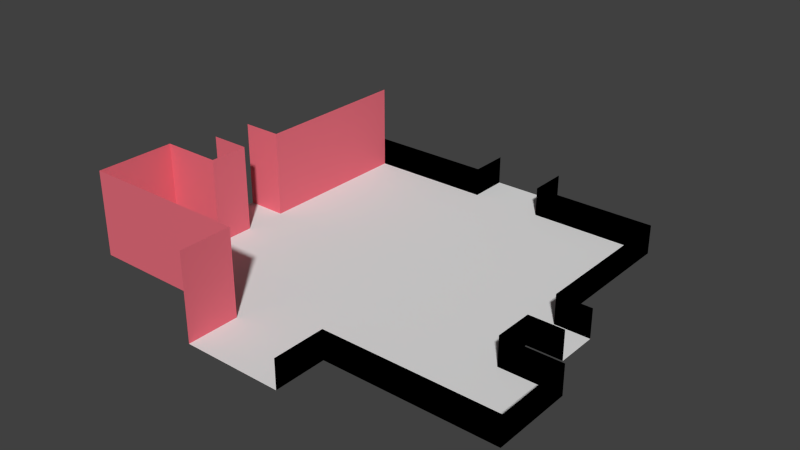 # Source: RoomK.blend  (saved by Blender 2.74.0; exported with 4.5.12 LTS)
import bpy
from mathutils import Matrix  # noqa: F401  (used for matrix-valued properties, if any)

bpy.ops.wm.read_factory_settings(use_empty=True)
scene = bpy.context.scene
scene.name = 'Scene'

# ---- collections
col_collection_1 = bpy.data.collections.new('Collection 1'); scene.collection.children.link(col_collection_1)

# ---- materials (node trees are filled in below, after node groups)
mat_afloor = bpy.data.materials.new('AFLOOR')
mat_afloor.alpha_threshold = 0.0
mat_afloor.use_transparent_shadow = False
mat_afloor.roughness = 0.5
mat_awall = bpy.data.materials.new('AWALL')
mat_awall.alpha_threshold = 0.0
mat_awall.use_transparent_shadow = False
mat_awall.diffuse_color = (0.8, 0.1558, 0.204, 1.0)
mat_awall.roughness = 0.5
mat_cieling = bpy.data.materials.new('Cieling')
mat_cieling.alpha_threshold = 0.0
mat_cieling.use_transparent_shadow = False
mat_cieling.diffuse_color = (0.0, 0.0, 0.0, 1.0)
mat_cieling.roughness = 0.5

# ---- material node trees

# ---- world
world_world = bpy.data.worlds.new('World'); scene.world = world_world
world_world.color = (0.05088, 0.05088, 0.05088)
world_world.use_sun_shadow = False
world_world.sun_shadow_jitter_overblur = 0.0
world_world.cycles.sampling_method = 'MANUAL'
world_world.cycles.sample_map_resolution = 256

# ---- meshes
me_plane = bpy.data.meshes.new('Plane')
me_plane.from_pydata([(-1.696, -1.702, -0.09042), (1.712, -1.702, -0.09042), (-1.696, 1.707, -0.09042), (1.712, 1.707, -0.09042), (0.007965, -1.702, -0.09042), (0.007965, 1.707, -0.09042), (-0.8444, 1.707, -0.09042), (-0.8444, -1.702, -0.09042), (0.8664, -1.702, -0.09042), (0.8664, 1.707, -0.09042), (-1.696, 0.008472, -0.09042), (1.712, 0.008472, -0.09042), (0.007965, 0.008472, -0.09042), (-0.8444, 0.008472, -0.09042), (0.8664, 0.008472, -0.09042), (0.3888, 1.707, -0.09042), (0.3888, -1.702, -0.09042), (0.3888, 0.008472, -0.09042), (-0.3705, -1.702, -0.09042), (-0.3705, 1.707, -0.09042), (-0.3705, 0.008472, -0.09042), (-0.3705, -2.255, -0.09243), (0.3888, -2.255, -0.09243), (0.007965, -2.255, -0.09243), (0.008385, 2.126, -0.09042), (0.3888, 2.126, -0.09042), (-0.3705, 2.126, -0.09042), (1.712, 0.8546, -0.09042), (0.007965, 0.8546, -0.09042), (-0.8444, 0.8546, -0.09042), (0.8664, 0.8546, -0.09042), (-1.696, 0.8546, -0.09042), (0.3888, 0.8546, -0.09042), (-0.3705, 0.8546, -0.09042), (-1.696, -0.8476, -0.09042), (1.712, -0.8496, -0.09042), (0.007965, -0.8496, -0.09042), (-0.8444, -0.8496, -0.09042), (0.8664, -0.8496, -0.09042), (0.3888, -0.8496, -0.09042), (-0.3705, -0.8496, -0.09042), (-1.696, -1.276, -0.09042), (1.712, -1.276, -0.09042), (0.007965, -1.276, -0.09042), (-0.8444, -1.276, -0.09042), (0.8664, -1.276, -0.09042), (0.3888, -1.276, -0.09042), (-0.3705, -1.276, -0.09042), (1.712, 1.281, -0.09042), (0.007965, 1.281, -0.09042), (-0.8444, 1.281, -0.09042), (0.8664, 1.281, -0.09042), (0.3888, 1.281, -0.09042), (-0.3705, 1.281, -0.09042), (-1.696, 1.281, -0.09042), (-1.696, 0.4285, -0.09042), (1.712, 0.4285, -0.09042), (0.007965, 0.4285, -0.09042), (-0.8444, 0.4285, -0.09042), (0.8664, 0.4285, -0.09042), (0.3888, 0.4285, -0.09042), (-0.3705, 0.4285, -0.09042), (1.712, -0.4296, -0.09042), (0.007965, -0.4296, -0.09042), (-0.8444, -0.4296, -0.09042), (0.8664, -0.4296, -0.09042), (0.3888, -0.4296, -0.09042), (-0.3705, -0.4296, -0.09042), (-1.696, -0.4316, -0.09042), (-1.25, 1.707, -0.09042), (-1.25, -1.702, -0.09042), (-1.25, 0.008472, -0.09042), (-1.25, 0.8546, -0.09042), (-1.25, -0.8496, -0.09042), (-1.25, -1.276, -0.09042), (-1.25, 1.281, -0.09042), (-1.25, 0.4285, -0.09042), (-1.25, -0.4296, -0.09042), (1.289, -1.702, -0.09042), (1.289, 1.707, -0.09042), (1.289, 0.008472, -0.09042), (1.289, 0.8546, -0.09042), (1.289, -0.8496, -0.09042), (1.289, -1.276, -0.09042), (1.289, 1.281, -0.09042), (1.289, 0.4285, -0.09042), (1.289, -0.4296, -0.09042), (0.8664, 1.707, 0.2189), (0.8664, -1.702, 0.2189), (-0.8444, 1.707, 0.2189), (1.712, 1.707, 0.2189), (2.346, -1.276, -0.09042), (-2.331, -1.276, -0.09042), (0.5389, -1.702, -0.09042), (0.5389, 1.707, -0.09042), (0.5389, 0.008472, -0.09042), (0.5389, 0.8546, -0.09042), (0.5389, -0.8496, -0.09042), (0.5389, -1.276, -0.09042), (0.5389, 1.281, -0.09042), (0.5389, 0.4285, -0.09042), (0.5389, -0.4296, -0.09042), (-0.5187, 1.707, -0.09042), (-0.5187, 0.008472, -0.09042), (-0.5187, -1.702, -0.09042), (-0.5187, 0.8546, -0.09042), (-0.5187, -0.8496, -0.09042), (-0.5187, -1.276, -0.09042), (-0.5187, 1.281, -0.09042), (-0.5187, 0.4285, -0.09042), (-0.5187, -0.4296, -0.09042), (2.346, -0.8496, -0.09042), (-2.331, -0.8476, -0.09042), (-1.696, 1.707, 0.2189), (1.712, -1.702, 0.2189), (2.346, -1.702, -0.09042), (-2.331, -1.702, -0.09042), (0.5389, -2.255, -0.09243), (-0.5187, -2.255, -0.09243), (-2.118, -0.4316, -0.09042), (-2.118, 0.008472, -0.09042), (1.712, 0.8546, 0.2189), (-0.3705, 2.126, 0.2189), (0.3888, 2.126, 0.2189), (-0.3705, 1.707, 0.2189), (0.3888, 1.707, 0.2189), (1.712, 0.008472, 0.2189), (2.082, -0.2106, -0.09042), (2.082, -0.4296, -0.09042), (1.712, -0.2106, -0.09042), (0.007965, -0.2106, -0.09042), (-0.8444, -0.2106, -0.09042), (0.8664, -0.2106, -0.09042), (0.3888, -0.2106, -0.09042), (-0.3705, -0.2106, -0.09042), (-1.696, -0.2112, -0.09042), (-1.25, -0.2106, -0.09042), (1.289, -0.2106, -0.09042), (0.5389, -0.2106, -0.09042), (-0.5187, -0.2106, -0.09042), (-2.118, -0.2112, -0.09042), (2.082, 0.008472, -0.09042), (1.712, -0.8496, 0.2189), (1.712, 1.281, 0.2189), (1.712, 0.4285, 0.2189), (1.712, -0.4296, 0.2189), (-1.25, 1.707, 0.2189), (1.289, -1.702, 0.2189), (1.289, 1.707, 0.2189), (2.346, -1.276, 0.2189), (0.5389, -1.702, 0.2189), (0.5389, 1.707, 0.2189), (-0.5187, 1.707, 0.2189), (2.346, -0.8496, 0.2189), (2.346, -1.702, 0.2189), (0.5389, -2.255, 0.2169), (2.082, -0.4296, 0.2189), (2.082, 0.008472, 0.2189), (-1.696, -1.702, 0.8168), (-1.696, 1.707, 0.8168), (-0.8444, -1.702, 0.8168), (-1.696, 0.008472, 0.8168), (-1.696, 0.8546, 0.8168), (-1.696, -0.8476, 0.8168), (-1.696, 1.281, 0.8168), (-1.696, 0.4285, 0.8168), (-1.696, -0.4316, 0.8168), (-1.25, -1.702, 0.8168), (-2.331, -1.276, 0.8168), (-0.5187, -1.702, 0.8168), (-2.331, -0.8476, 0.8168), (-2.331, -1.702, 0.8168), (-0.5187, -2.255, 0.8148), (-2.118, -0.4316, 0.8168), (-2.118, 0.008472, 0.8168)], [], [(84, 48, 3, 79), (53, 49, 5, 19), (75, 50, 6, 69), (99, 51, 9, 94), (138, 132, 14, 95), (136, 131, 13, 71), (134, 130, 12, 20), (137, 129, 11, 80), (130, 133, 17, 12), (49, 52, 15, 5), (139, 134, 20, 103), (108, 53, 19, 102), (93, 16, 22, 117), (18, 104, 118, 21), (19, 5, 24, 26), (5, 15, 25, 24), (109, 61, 33, 105), (57, 60, 32, 28), (100, 59, 30, 96), (76, 58, 29, 72), (61, 57, 28, 33), (85, 56, 27, 81), (107, 47, 40, 106), (43, 46, 39, 36), (83, 42, 35, 82), (47, 43, 36, 40), (74, 44, 37, 73), (98, 45, 38, 97), (93, 8, 45, 98), (70, 7, 44, 74), (18, 4, 43, 47), (78, 1, 42, 83), (4, 16, 46, 43), (104, 18, 47, 107), (105, 33, 53, 108), (28, 32, 52, 49), (96, 30, 51, 99), (72, 29, 50, 75), (33, 28, 49, 53), (81, 27, 48, 84), (80, 11, 56, 85), (20, 12, 57, 61), (71, 13, 58, 76), (95, 14, 59, 100), (12, 17, 60, 57), (103, 20, 61, 109), (106, 40, 67, 110), (36, 39, 66, 63), (82, 35, 62, 86), (40, 36, 63, 67), (73, 37, 64, 77), (97, 38, 65, 101), (34, 73, 77, 68), (10, 71, 76, 55), (31, 72, 75, 54), (0, 70, 74, 41), (41, 74, 73, 34), (55, 76, 72, 31), (135, 136, 71, 10), (54, 75, 69, 2), (38, 82, 86, 65), (14, 80, 85, 59), (30, 81, 84, 51), (8, 78, 83, 45), (45, 83, 82, 38), (59, 85, 81, 30), (132, 137, 80, 14), (51, 84, 79, 9), (93, 117, 155, 150), (35, 42, 91, 111), (94, 9, 87, 151), (39, 97, 101, 66), (17, 95, 100, 60), (32, 96, 99, 52), (16, 93, 98, 46), (46, 98, 97, 39), (60, 100, 96, 32), (133, 138, 95, 17), (52, 99, 94, 15), (37, 106, 110, 64), (13, 103, 109, 58), (29, 105, 108, 50), (7, 104, 107, 44), (44, 107, 106, 37), (58, 109, 105, 29), (50, 108, 102, 6), (131, 139, 103, 13), (1, 78, 147, 114), (8, 93, 150, 88), (42, 1, 115, 91), (41, 34, 112, 92), (16, 4, 23, 22), (4, 18, 21, 23), (0, 41, 92, 116), (68, 135, 140, 119), (135, 10, 120, 140), (62, 35, 142, 145), (129, 62, 128, 127), (25, 15, 125, 123), (11, 129, 127, 141), (69, 6, 89, 146), (111, 91, 149, 153), (79, 3, 90, 148), (64, 110, 139, 131), (66, 101, 138, 133), (65, 86, 137, 132), (68, 77, 136, 135), (110, 67, 134, 139), (63, 66, 133, 130), (86, 62, 129, 137), (67, 63, 130, 134), (77, 64, 131, 136), (101, 65, 132, 138), (19, 26, 122, 124), (11, 141, 157, 126), (91, 115, 154, 149), (102, 19, 124, 152), (48, 27, 121, 143), (3, 48, 143, 90), (9, 79, 148, 87), (15, 94, 151, 125), (27, 56, 144, 121), (6, 102, 152, 89), (56, 11, 126, 144), (128, 62, 145, 156), (115, 1, 114, 154), (78, 8, 88, 147), (35, 111, 153, 142), (2, 69, 146, 113), (120, 10, 161, 174), (68, 119, 173, 166), (0, 116, 171, 158), (118, 104, 169, 172), (116, 92, 168, 171), (92, 112, 170, 168), (104, 7, 160, 169), (112, 34, 163, 170), (70, 0, 158, 167), (55, 31, 162, 165), (54, 2, 159, 164), (34, 68, 166, 163), (31, 54, 164, 162), (10, 55, 165, 161), (7, 70, 167, 160)])
me_plane.polygons.foreach_set('material_index', [0, 0, 0, 0, 0, 0, 0, 0, 0, 0, 0, 0, 0, 0, 0, 0, 0, 0, 0, 0, 0, 0, 0, 0, 0, 0, 0, 0, 0, 0, 0, 0, 0, 0, 0, 0, 0, 0, 0, 0, 0, 0, 0, 0, 0, 0, 0, 0, 0, 0, 0, 0, 0, 0, 0, 0, 0, 0, 0, 0, 0, 0, 0, 0, 0, 0, 0, 0, 2, 0, 2, 0, 0, 0, 0, 0, 0, 0, 0, 0, 0, 0, 0, 0, 0, 0, 0, 2, 2, 0, 0, 0, 0, 0, 0, 0, 2, 0, 2, 0, 2, 2, 2, 0, 0, 0, 0, 0, 0, 0, 0, 0, 0, 2, 2, 2, 2, 2, 2, 2, 2, 2, 2, 2, 2, 2, 2, 2, 2, 1, 1, 1, 1, 1, 1, 1, 1, 1, 1, 1, 1, 1, 1, 1])
me_plane.materials.append(mat_afloor)
me_plane.materials.append(mat_awall)
me_plane.materials.append(mat_cieling)
me_plane.use_remesh_preserve_volume = False
me_plane.use_remesh_preserve_attributes = False
me_plane.use_mirror_vertex_groups = False
me_plane.update()

# ---- objects
ob_plane = bpy.data.objects.new('Plane', me_plane)

# ---- transforms, parenting, visibility, modifiers, constraints
ob_plane.location = (0.0, 0.0, 0.0)
ob_plane.scale = (2.271, 2.271, 2.271)
ob_plane.lineart.crease_threshold = 0.0

# ---- collection membership
col_collection_1.objects.link(ob_plane)

# ---- scene / render settings (as saved in the file)
scene.frame_start = 1; scene.frame_end = 250; scene.frame_set(1)
scene.render.engine = 'BLENDER_EEVEE_NEXT'
scene.render.resolution_percentage = 50
scene.render.dither_intensity = 0.0
scene.cycles.use_denoising = False
scene.cycles.samples = 10
scene.cycles.sampling_pattern = 'TABULATED_SOBOL'
scene.cycles.light_sampling_threshold = 0.0
scene.cycles.use_adaptive_sampling = False
scene.cycles.use_light_tree = False
scene.cycles.blur_glossy = 0.0
scene.cycles.pixel_filter_type = 'GAUSSIAN'
scene.cycles.sample_clamp_indirect = 0.0
scene.view_settings.view_transform = 'Standard'
bpy.context.view_layer.update()

# ---- added for rendering (the .blend has no active camera and no usable light): camera, sun
cam_auto = bpy.data.cameras.new('AutoCamera')
cam_auto.lens = 50.0
cam_auto.sensor_width = 36.0
cam_auto.clip_end = 1000.0
ob_auto_camera = bpy.data.objects.new('AutoCamera', cam_auto)
scene.collection.objects.link(ob_auto_camera)
ob_auto_camera.location = (13.616, -16.4649, 11.7013)
ob_auto_camera.rotation_euler = (1.09748, -7.21219e-08, 0.694738)
scene.camera = ob_auto_camera
light_auto_sun = bpy.data.lights.new('AutoSun', 'SUN')
light_auto_sun.energy = 3.0
light_auto_sun.angle = 0.0523599
ob_auto_sun = bpy.data.objects.new('AutoSun', light_auto_sun)
scene.collection.objects.link(ob_auto_sun)
ob_auto_sun.rotation_euler = (0.872665, 0.174533, 0.523599)
bpy.context.view_layer.update()
